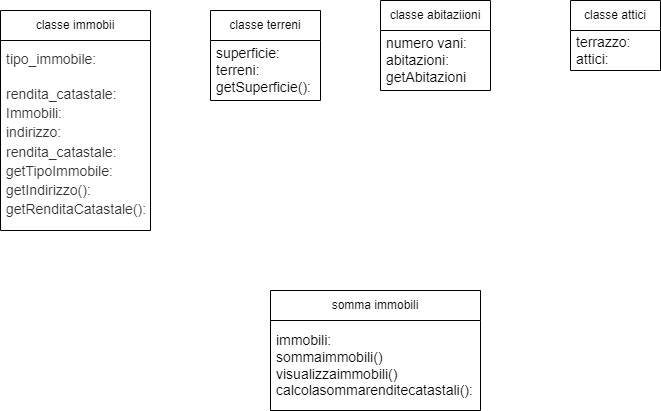

The diagram above was exported from draw.io. Its source (the exported page's mxGraphModel, read from the mxfile embedded in the PNG):
<mxGraphModel dx="1434" dy="782" grid="1" gridSize="10" guides="1" tooltips="1" connect="1" arrows="1" fold="1" page="1" pageScale="1" pageWidth="827" pageHeight="1169" math="0" shadow="0">
  <root>
    <mxCell id="0" />
    <mxCell id="1" parent="0" />
    <mxCell id="7IJ2ziCnLS8v35hjnI6J-14" value="classe immobii" style="swimlane;fontStyle=0;childLayout=stackLayout;horizontal=1;startSize=30;horizontalStack=0;resizeParent=1;resizeParentMax=0;resizeLast=0;collapsible=1;marginBottom=0;whiteSpace=wrap;html=1;" parent="1" vertex="1">
      <mxGeometry x="60" y="90" width="150" height="220" as="geometry" />
    </mxCell>
    <mxCell id="7IJ2ziCnLS8v35hjnI6J-15" value="&lt;span style=&quot;background-color: rgb(255, 255, 255); color: rgb(51, 51, 51); font-family: Arial, sans-serif; font-size: 10.5pt;&quot;&gt;tipo_immobile:&lt;/span&gt;&lt;br&gt;&lt;span id=&quot;docs-internal-guid-73ea8606-7fff-8f9f-24ff-c3a835578ec1&quot; style=&quot;&quot;&gt;&lt;p style=&quot;line-height: 1.38; margin-top: 0pt; margin-bottom: 0pt;&quot; dir=&quot;ltr&quot;&gt;&lt;br&gt;&lt;/p&gt;&lt;p style=&quot;line-height: 1.38; margin-top: 0pt; margin-bottom: 0pt;&quot; dir=&quot;ltr&quot;&gt;&lt;span style=&quot;font-size: 10.5pt; font-family: Arial, sans-serif; color: rgb(51, 51, 51); background-color: rgb(255, 255, 255); font-style: normal; font-variant: normal; text-decoration: none; vertical-align: baseline;&quot;&gt;rendita_catastale:&lt;/span&gt;&lt;/p&gt;&lt;p style=&quot;line-height: 1.38; margin-top: 0pt; margin-bottom: 0pt;&quot; dir=&quot;ltr&quot;&gt;&lt;span style=&quot;font-size: 10.5pt; font-family: Arial, sans-serif; color: rgb(51, 51, 51); background-color: rgb(255, 255, 255); font-style: normal; font-variant: normal; text-decoration: none; vertical-align: baseline;&quot;&gt;Immobili:&lt;/span&gt;&lt;/p&gt;&lt;p style=&quot;line-height: 1.38; margin-top: 0pt; margin-bottom: 0pt;&quot; dir=&quot;ltr&quot;&gt;&lt;span style=&quot;font-size: 10.5pt; font-family: Arial, sans-serif; color: rgb(51, 51, 51); background-color: rgb(255, 255, 255); font-style: normal; font-variant: normal; text-decoration: none; vertical-align: baseline;&quot;&gt;indirizzo: rendita_catastale:&amp;nbsp;&lt;/span&gt;&lt;/p&gt;&lt;p style=&quot;line-height: 1.38; margin-top: 0pt; margin-bottom: 0pt;&quot; dir=&quot;ltr&quot;&gt;&lt;span style=&quot;font-size: 10.5pt; font-family: Arial, sans-serif; color: rgb(51, 51, 51); background-color: rgb(255, 255, 255); font-style: normal; font-variant: normal; text-decoration: none; vertical-align: baseline;&quot;&gt;getTipoImmobile:&lt;/span&gt;&lt;/p&gt;&lt;p style=&quot;line-height: 1.38; margin-top: 0pt; margin-bottom: 0pt;&quot; dir=&quot;ltr&quot;&gt;&lt;span style=&quot;font-size: 10.5pt; font-family: Arial, sans-serif; color: rgb(51, 51, 51); background-color: rgb(255, 255, 255); font-style: normal; font-variant: normal; text-decoration: none; vertical-align: baseline;&quot;&gt;getIndirizzo():&lt;/span&gt;&lt;/p&gt;&lt;p style=&quot;line-height: 1.38; margin-top: 0pt; margin-bottom: 0pt;&quot; dir=&quot;ltr&quot;&gt;&lt;span style=&quot;font-size: 10.5pt; font-family: Arial, sans-serif; color: rgb(51, 51, 51); background-color: rgb(255, 255, 255); font-style: normal; font-variant: normal; text-decoration: none; vertical-align: baseline;&quot;&gt;getRenditaCatastale():&lt;/span&gt;&lt;/p&gt;&lt;/span&gt;" style="text;strokeColor=none;fillColor=none;align=left;verticalAlign=middle;spacingLeft=4;spacingRight=4;overflow=hidden;points=[[0,0.5],[1,0.5]];portConstraint=eastwest;rotatable=0;whiteSpace=wrap;html=1;" parent="7IJ2ziCnLS8v35hjnI6J-14" vertex="1">
      <mxGeometry y="30" width="150" height="190" as="geometry" />
    </mxCell>
    <mxCell id="7IJ2ziCnLS8v35hjnI6J-23" value="classe terreni" style="swimlane;fontStyle=0;childLayout=stackLayout;horizontal=1;startSize=30;horizontalStack=0;resizeParent=1;resizeParentMax=0;resizeLast=0;collapsible=1;marginBottom=0;whiteSpace=wrap;html=1;" parent="1" vertex="1">
      <mxGeometry x="270" y="90" width="110" height="90" as="geometry" />
    </mxCell>
    <mxCell id="7IJ2ziCnLS8v35hjnI6J-24" value="&lt;font style=&quot;font-size: 14px;&quot;&gt;superficie:&lt;br&gt;terreni:&lt;br&gt;getSuperficie():&lt;br&gt;&lt;/font&gt;" style="text;strokeColor=none;fillColor=none;align=left;verticalAlign=middle;spacingLeft=4;spacingRight=4;overflow=hidden;points=[[0,0.5],[1,0.5]];portConstraint=eastwest;rotatable=0;whiteSpace=wrap;html=1;" parent="7IJ2ziCnLS8v35hjnI6J-23" vertex="1">
      <mxGeometry y="30" width="110" height="60" as="geometry" />
    </mxCell>
    <mxCell id="7IJ2ziCnLS8v35hjnI6J-27" value="classe abitaziioni" style="swimlane;fontStyle=0;childLayout=stackLayout;horizontal=1;startSize=30;horizontalStack=0;resizeParent=1;resizeParentMax=0;resizeLast=0;collapsible=1;marginBottom=0;whiteSpace=wrap;html=1;" parent="1" vertex="1">
      <mxGeometry x="440" y="80" width="110" height="90" as="geometry" />
    </mxCell>
    <mxCell id="7IJ2ziCnLS8v35hjnI6J-28" value="&lt;font style=&quot;font-size: 14px;&quot;&gt;numero vani:&lt;br&gt;abitazioni:&lt;br&gt;getAbitazioni&lt;/font&gt;" style="text;strokeColor=none;fillColor=none;align=left;verticalAlign=middle;spacingLeft=4;spacingRight=4;overflow=hidden;points=[[0,0.5],[1,0.5]];portConstraint=eastwest;rotatable=0;whiteSpace=wrap;html=1;" parent="7IJ2ziCnLS8v35hjnI6J-27" vertex="1">
      <mxGeometry y="30" width="110" height="60" as="geometry" />
    </mxCell>
    <mxCell id="7IJ2ziCnLS8v35hjnI6J-31" value="classe attici" style="swimlane;fontStyle=0;childLayout=stackLayout;horizontal=1;startSize=30;horizontalStack=0;resizeParent=1;resizeParentMax=0;resizeLast=0;collapsible=1;marginBottom=0;whiteSpace=wrap;html=1;" parent="1" vertex="1">
      <mxGeometry x="630" y="80" width="90" height="70" as="geometry" />
    </mxCell>
    <mxCell id="7IJ2ziCnLS8v35hjnI6J-32" value="&lt;font style=&quot;font-size: 14px;&quot;&gt;terrazzo:&lt;br&gt;attici:&lt;/font&gt;" style="text;strokeColor=none;fillColor=none;align=left;verticalAlign=middle;spacingLeft=4;spacingRight=4;overflow=hidden;points=[[0,0.5],[1,0.5]];portConstraint=eastwest;rotatable=0;whiteSpace=wrap;html=1;" parent="7IJ2ziCnLS8v35hjnI6J-31" vertex="1">
      <mxGeometry y="30" width="90" height="40" as="geometry" />
    </mxCell>
    <mxCell id="7IJ2ziCnLS8v35hjnI6J-35" value="somma immobili" style="swimlane;fontStyle=0;childLayout=stackLayout;horizontal=1;startSize=30;horizontalStack=0;resizeParent=1;resizeParentMax=0;resizeLast=0;collapsible=1;marginBottom=0;whiteSpace=wrap;html=1;" parent="1" vertex="1">
      <mxGeometry x="330" y="370" width="210" height="120" as="geometry" />
    </mxCell>
    <mxCell id="7IJ2ziCnLS8v35hjnI6J-36" value="&lt;font style=&quot;font-size: 14px;&quot;&gt;immobili:&lt;br&gt;sommaimmobili()&lt;br&gt;visualizzaimmobili()&lt;br&gt;calcolasommarenditecatastali():&lt;/font&gt;" style="text;strokeColor=none;fillColor=none;align=left;verticalAlign=middle;spacingLeft=4;spacingRight=4;overflow=hidden;points=[[0,0.5],[1,0.5]];portConstraint=eastwest;rotatable=0;whiteSpace=wrap;html=1;" parent="7IJ2ziCnLS8v35hjnI6J-35" vertex="1">
      <mxGeometry y="30" width="210" height="90" as="geometry" />
    </mxCell>
  </root>
</mxGraphModel>